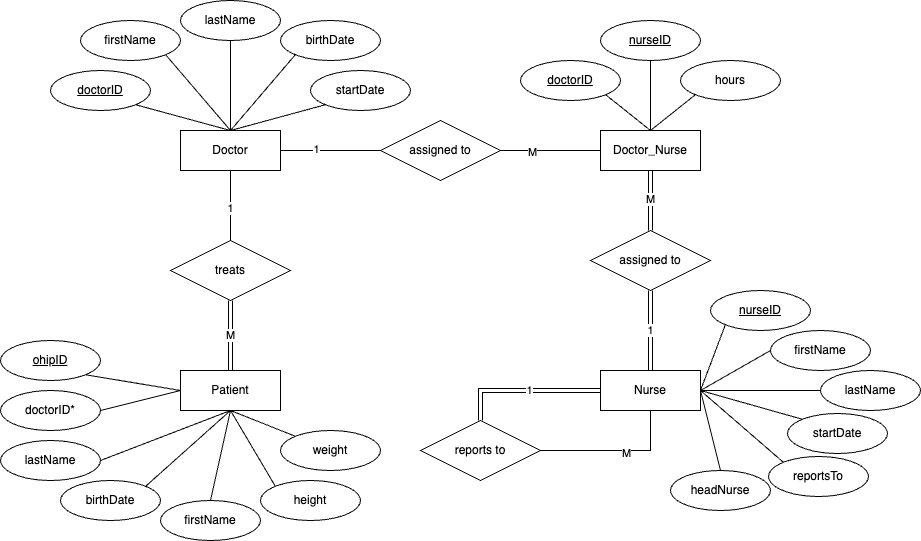

The diagram above was exported from draw.io. Its source (the exported page's mxGraphModel, read from the mxfile embedded in the PNG):
<mxGraphModel dx="1732" dy="1785" grid="1" gridSize="10" guides="1" tooltips="1" connect="1" arrows="1" fold="1" page="1" pageScale="1" pageWidth="850" pageHeight="1100" math="0" shadow="0">
  <root>
    <mxCell id="0" />
    <mxCell id="1" parent="0" />
    <mxCell id="72EkCckhjVJZqvgNVB4H-1" value="Doctor" style="whiteSpace=wrap;html=1;align=center;" parent="1" vertex="1">
      <mxGeometry x="60" y="80" width="100" height="40" as="geometry" />
    </mxCell>
    <mxCell id="72EkCckhjVJZqvgNVB4H-2" value="Doctor_Nurse" style="whiteSpace=wrap;html=1;align=center;" parent="1" vertex="1">
      <mxGeometry x="480" y="80" width="100" height="40" as="geometry" />
    </mxCell>
    <mxCell id="72EkCckhjVJZqvgNVB4H-3" value="Nurse" style="whiteSpace=wrap;html=1;align=center;" parent="1" vertex="1">
      <mxGeometry x="480" y="320" width="100" height="40" as="geometry" />
    </mxCell>
    <mxCell id="72EkCckhjVJZqvgNVB4H-4" value="Patient" style="whiteSpace=wrap;html=1;align=center;" parent="1" vertex="1">
      <mxGeometry x="60" y="320" width="100" height="40" as="geometry" />
    </mxCell>
    <mxCell id="72EkCckhjVJZqvgNVB4H-5" value="assigned to" style="shape=rhombus;perimeter=rhombusPerimeter;whiteSpace=wrap;html=1;align=center;" parent="1" vertex="1">
      <mxGeometry x="260" y="70" width="120" height="60" as="geometry" />
    </mxCell>
    <mxCell id="72EkCckhjVJZqvgNVB4H-6" value="assigned to" style="shape=rhombus;perimeter=rhombusPerimeter;whiteSpace=wrap;html=1;align=center;" parent="1" vertex="1">
      <mxGeometry x="470" y="180" width="120" height="60" as="geometry" />
    </mxCell>
    <mxCell id="72EkCckhjVJZqvgNVB4H-7" value="reports to" style="shape=rhombus;perimeter=rhombusPerimeter;whiteSpace=wrap;html=1;align=center;" parent="1" vertex="1">
      <mxGeometry x="300" y="370" width="120" height="60" as="geometry" />
    </mxCell>
    <mxCell id="72EkCckhjVJZqvgNVB4H-8" value="treats" style="shape=rhombus;perimeter=rhombusPerimeter;whiteSpace=wrap;html=1;align=center;" parent="1" vertex="1">
      <mxGeometry x="50" y="190" width="120" height="60" as="geometry" />
    </mxCell>
    <mxCell id="72EkCckhjVJZqvgNVB4H-9" value="" style="endArrow=none;html=1;rounded=0;entryX=0.5;entryY=1;entryDx=0;entryDy=0;exitX=0.5;exitY=0;exitDx=0;exitDy=0;" parent="1" source="72EkCckhjVJZqvgNVB4H-8" target="72EkCckhjVJZqvgNVB4H-1" edge="1">
      <mxGeometry width="50" height="50" relative="1" as="geometry">
        <mxPoint x="180" y="180" as="sourcePoint" />
        <mxPoint x="280" y="250" as="targetPoint" />
      </mxGeometry>
    </mxCell>
    <mxCell id="72EkCckhjVJZqvgNVB4H-19" value="1" style="edgeLabel;html=1;align=center;verticalAlign=middle;resizable=0;points=[];" parent="72EkCckhjVJZqvgNVB4H-9" vertex="1" connectable="0">
      <mxGeometry x="-0.0694" y="1" relative="1" as="geometry">
        <mxPoint as="offset" />
      </mxGeometry>
    </mxCell>
    <mxCell id="72EkCckhjVJZqvgNVB4H-10" value="M" style="endArrow=none;html=1;rounded=0;entryX=0.5;entryY=1;entryDx=0;entryDy=0;exitX=0.5;exitY=0;exitDx=0;exitDy=0;shape=link;" parent="1" source="72EkCckhjVJZqvgNVB4H-4" target="72EkCckhjVJZqvgNVB4H-8" edge="1">
      <mxGeometry width="50" height="50" relative="1" as="geometry">
        <mxPoint x="120" y="200" as="sourcePoint" />
        <mxPoint x="120" y="130" as="targetPoint" />
      </mxGeometry>
    </mxCell>
    <mxCell id="72EkCckhjVJZqvgNVB4H-12" value="" style="endArrow=none;html=1;rounded=0;entryX=0;entryY=0.5;entryDx=0;entryDy=0;shape=link;exitX=0.5;exitY=0;exitDx=0;exitDy=0;" parent="1" source="72EkCckhjVJZqvgNVB4H-7" target="72EkCckhjVJZqvgNVB4H-3" edge="1">
      <mxGeometry width="50" height="50" relative="1" as="geometry">
        <mxPoint x="380" y="320" as="sourcePoint" />
        <mxPoint x="540" y="250" as="targetPoint" />
        <Array as="points">
          <mxPoint x="360" y="340" />
        </Array>
      </mxGeometry>
    </mxCell>
    <mxCell id="72EkCckhjVJZqvgNVB4H-23" value="1" style="edgeLabel;html=1;align=center;verticalAlign=middle;resizable=0;points=[];" parent="72EkCckhjVJZqvgNVB4H-12" vertex="1" connectable="0">
      <mxGeometry x="0.0451" y="1" relative="1" as="geometry">
        <mxPoint as="offset" />
      </mxGeometry>
    </mxCell>
    <mxCell id="72EkCckhjVJZqvgNVB4H-14" value="" style="endArrow=none;html=1;rounded=0;entryX=0.5;entryY=1;entryDx=0;entryDy=0;exitX=1;exitY=0.5;exitDx=0;exitDy=0;" parent="1" source="72EkCckhjVJZqvgNVB4H-7" target="72EkCckhjVJZqvgNVB4H-3" edge="1">
      <mxGeometry width="50" height="50" relative="1" as="geometry">
        <mxPoint x="120" y="200" as="sourcePoint" />
        <mxPoint x="120" y="130" as="targetPoint" />
        <Array as="points">
          <mxPoint x="530" y="400" />
        </Array>
      </mxGeometry>
    </mxCell>
    <mxCell id="72EkCckhjVJZqvgNVB4H-24" value="M" style="edgeLabel;html=1;align=center;verticalAlign=middle;resizable=0;points=[];" parent="72EkCckhjVJZqvgNVB4H-14" vertex="1" connectable="0">
      <mxGeometry x="0.1403" y="-2" relative="1" as="geometry">
        <mxPoint as="offset" />
      </mxGeometry>
    </mxCell>
    <mxCell id="72EkCckhjVJZqvgNVB4H-15" value="M" style="endArrow=none;html=1;rounded=0;entryX=0.5;entryY=1;entryDx=0;entryDy=0;shape=link;exitX=0.5;exitY=0;exitDx=0;exitDy=0;" parent="1" source="72EkCckhjVJZqvgNVB4H-6" target="72EkCckhjVJZqvgNVB4H-2" edge="1">
      <mxGeometry width="50" height="50" relative="1" as="geometry">
        <mxPoint x="570" y="160" as="sourcePoint" />
        <mxPoint x="540" y="250" as="targetPoint" />
      </mxGeometry>
    </mxCell>
    <mxCell id="72EkCckhjVJZqvgNVB4H-16" value="" style="endArrow=none;html=1;rounded=0;entryX=1;entryY=0.5;entryDx=0;entryDy=0;exitX=0;exitY=0.5;exitDx=0;exitDy=0;" parent="1" source="72EkCckhjVJZqvgNVB4H-5" target="72EkCckhjVJZqvgNVB4H-1" edge="1">
      <mxGeometry width="50" height="50" relative="1" as="geometry">
        <mxPoint x="120" y="200" as="sourcePoint" />
        <mxPoint x="120" y="130" as="targetPoint" />
      </mxGeometry>
    </mxCell>
    <mxCell id="72EkCckhjVJZqvgNVB4H-20" value="1" style="edgeLabel;html=1;align=center;verticalAlign=middle;resizable=0;points=[];" parent="72EkCckhjVJZqvgNVB4H-16" vertex="1" connectable="0">
      <mxGeometry x="0.299" y="-2" relative="1" as="geometry">
        <mxPoint as="offset" />
      </mxGeometry>
    </mxCell>
    <mxCell id="72EkCckhjVJZqvgNVB4H-18" value="" style="endArrow=none;html=1;rounded=0;entryX=1;entryY=0.5;entryDx=0;entryDy=0;exitX=0;exitY=0.5;exitDx=0;exitDy=0;" parent="1" source="72EkCckhjVJZqvgNVB4H-2" target="72EkCckhjVJZqvgNVB4H-5" edge="1">
      <mxGeometry width="50" height="50" relative="1" as="geometry">
        <mxPoint x="270" y="110" as="sourcePoint" />
        <mxPoint x="170" y="110" as="targetPoint" />
      </mxGeometry>
    </mxCell>
    <mxCell id="72EkCckhjVJZqvgNVB4H-21" value="M" style="edgeLabel;html=1;align=center;verticalAlign=middle;resizable=0;points=[];" parent="72EkCckhjVJZqvgNVB4H-18" vertex="1" connectable="0">
      <mxGeometry x="0.3562" y="1" relative="1" as="geometry">
        <mxPoint as="offset" />
      </mxGeometry>
    </mxCell>
    <mxCell id="72EkCckhjVJZqvgNVB4H-27" value="1" style="endArrow=none;html=1;rounded=0;entryX=0.5;entryY=1;entryDx=0;entryDy=0;shape=link;exitX=0.5;exitY=0;exitDx=0;exitDy=0;" parent="1" source="72EkCckhjVJZqvgNVB4H-3" target="72EkCckhjVJZqvgNVB4H-6" edge="1">
      <mxGeometry width="50" height="50" relative="1" as="geometry">
        <mxPoint x="540" y="190" as="sourcePoint" />
        <mxPoint x="540" y="130" as="targetPoint" />
      </mxGeometry>
    </mxCell>
    <mxCell id="72EkCckhjVJZqvgNVB4H-28" value="firstName" style="ellipse;whiteSpace=wrap;html=1;align=center;" parent="1" vertex="1">
      <mxGeometry x="-40" y="-30" width="100" height="40" as="geometry" />
    </mxCell>
    <mxCell id="72EkCckhjVJZqvgNVB4H-29" value="doctorID" style="ellipse;whiteSpace=wrap;html=1;align=center;fontStyle=4;" parent="1" vertex="1">
      <mxGeometry x="-70" y="20" width="100" height="40" as="geometry" />
    </mxCell>
    <mxCell id="72EkCckhjVJZqvgNVB4H-30" value="nurseID" style="ellipse;whiteSpace=wrap;html=1;align=center;fontStyle=4;" parent="1" vertex="1">
      <mxGeometry x="590" y="240" width="100" height="40" as="geometry" />
    </mxCell>
    <mxCell id="72EkCckhjVJZqvgNVB4H-31" value="nurseID" style="ellipse;whiteSpace=wrap;html=1;align=center;fontStyle=4;" parent="1" vertex="1">
      <mxGeometry x="480" y="-30" width="100" height="40" as="geometry" />
    </mxCell>
    <mxCell id="72EkCckhjVJZqvgNVB4H-33" value="lastName" style="ellipse;whiteSpace=wrap;html=1;align=center;" parent="1" vertex="1">
      <mxGeometry x="60" y="-50" width="100" height="40" as="geometry" />
    </mxCell>
    <mxCell id="72EkCckhjVJZqvgNVB4H-34" value="birthDate" style="ellipse;whiteSpace=wrap;html=1;align=center;" parent="1" vertex="1">
      <mxGeometry x="160" y="-30" width="100" height="40" as="geometry" />
    </mxCell>
    <mxCell id="72EkCckhjVJZqvgNVB4H-35" value="startDate" style="ellipse;whiteSpace=wrap;html=1;align=center;" parent="1" vertex="1">
      <mxGeometry x="190" y="20" width="100" height="40" as="geometry" />
    </mxCell>
    <mxCell id="72EkCckhjVJZqvgNVB4H-36" value="hours" style="ellipse;whiteSpace=wrap;html=1;align=center;" parent="1" vertex="1">
      <mxGeometry x="560" y="10" width="100" height="40" as="geometry" />
    </mxCell>
    <mxCell id="72EkCckhjVJZqvgNVB4H-38" value="lastName" style="ellipse;whiteSpace=wrap;html=1;align=center;" parent="1" vertex="1">
      <mxGeometry x="700" y="320" width="100" height="40" as="geometry" />
    </mxCell>
    <mxCell id="72EkCckhjVJZqvgNVB4H-39" value="firstName" style="ellipse;whiteSpace=wrap;html=1;align=center;" parent="1" vertex="1">
      <mxGeometry x="650" y="280" width="100" height="40" as="geometry" />
    </mxCell>
    <mxCell id="72EkCckhjVJZqvgNVB4H-40" value="startDate" style="ellipse;whiteSpace=wrap;html=1;align=center;" parent="1" vertex="1">
      <mxGeometry x="667" y="363" width="100" height="40" as="geometry" />
    </mxCell>
    <mxCell id="72EkCckhjVJZqvgNVB4H-41" value="firstName" style="ellipse;whiteSpace=wrap;html=1;align=center;" parent="1" vertex="1">
      <mxGeometry x="40" y="450" width="100" height="40" as="geometry" />
    </mxCell>
    <mxCell id="72EkCckhjVJZqvgNVB4H-42" value="lastName" style="ellipse;whiteSpace=wrap;html=1;align=center;" parent="1" vertex="1">
      <mxGeometry x="-120" y="390" width="100" height="40" as="geometry" />
    </mxCell>
    <mxCell id="72EkCckhjVJZqvgNVB4H-43" value="birthDate" style="ellipse;whiteSpace=wrap;html=1;align=center;" parent="1" vertex="1">
      <mxGeometry x="-60" y="430" width="100" height="40" as="geometry" />
    </mxCell>
    <mxCell id="72EkCckhjVJZqvgNVB4H-44" value="height" style="ellipse;whiteSpace=wrap;html=1;align=center;" parent="1" vertex="1">
      <mxGeometry x="140" y="430" width="100" height="40" as="geometry" />
    </mxCell>
    <mxCell id="72EkCckhjVJZqvgNVB4H-45" value="weight" style="ellipse;whiteSpace=wrap;html=1;align=center;" parent="1" vertex="1">
      <mxGeometry x="160" y="380" width="100" height="40" as="geometry" />
    </mxCell>
    <mxCell id="72EkCckhjVJZqvgNVB4H-46" value="ohipID" style="ellipse;whiteSpace=wrap;html=1;align=center;fontStyle=4;" parent="1" vertex="1">
      <mxGeometry x="-120" y="290" width="100" height="40" as="geometry" />
    </mxCell>
    <mxCell id="72EkCckhjVJZqvgNVB4H-51" value="doctorID" style="ellipse;whiteSpace=wrap;html=1;align=center;fontStyle=4;" parent="1" vertex="1">
      <mxGeometry x="400" y="10" width="100" height="40" as="geometry" />
    </mxCell>
    <mxCell id="72EkCckhjVJZqvgNVB4H-52" value="doctorID*" style="ellipse;whiteSpace=wrap;html=1;align=center;" parent="1" vertex="1">
      <mxGeometry x="-120" y="340" width="100" height="40" as="geometry" />
    </mxCell>
    <mxCell id="72EkCckhjVJZqvgNVB4H-53" value="reportsTo" style="ellipse;whiteSpace=wrap;html=1;align=center;" parent="1" vertex="1">
      <mxGeometry x="648" y="406" width="100" height="40" as="geometry" />
    </mxCell>
    <mxCell id="72EkCckhjVJZqvgNVB4H-54" value="" style="endArrow=none;html=1;rounded=0;exitX=1;exitY=1;exitDx=0;exitDy=0;entryX=0.5;entryY=0;entryDx=0;entryDy=0;" parent="1" source="72EkCckhjVJZqvgNVB4H-29" target="72EkCckhjVJZqvgNVB4H-1" edge="1">
      <mxGeometry width="50" height="50" relative="1" as="geometry">
        <mxPoint x="90" y="190" as="sourcePoint" />
        <mxPoint x="140" y="140" as="targetPoint" />
      </mxGeometry>
    </mxCell>
    <mxCell id="72EkCckhjVJZqvgNVB4H-55" value="" style="endArrow=none;html=1;rounded=0;exitX=1;exitY=1;exitDx=0;exitDy=0;entryX=0.5;entryY=0;entryDx=0;entryDy=0;" parent="1" source="72EkCckhjVJZqvgNVB4H-28" target="72EkCckhjVJZqvgNVB4H-1" edge="1">
      <mxGeometry width="50" height="50" relative="1" as="geometry">
        <mxPoint x="25" y="64" as="sourcePoint" />
        <mxPoint x="120" y="90" as="targetPoint" />
      </mxGeometry>
    </mxCell>
    <mxCell id="72EkCckhjVJZqvgNVB4H-56" value="" style="endArrow=none;html=1;rounded=0;exitX=0.5;exitY=1;exitDx=0;exitDy=0;" parent="1" source="72EkCckhjVJZqvgNVB4H-33" edge="1">
      <mxGeometry width="50" height="50" relative="1" as="geometry">
        <mxPoint x="55" y="14" as="sourcePoint" />
        <mxPoint x="110" y="80" as="targetPoint" />
      </mxGeometry>
    </mxCell>
    <mxCell id="72EkCckhjVJZqvgNVB4H-57" value="" style="endArrow=none;html=1;rounded=0;exitX=0;exitY=1;exitDx=0;exitDy=0;entryX=0.5;entryY=0;entryDx=0;entryDy=0;" parent="1" source="72EkCckhjVJZqvgNVB4H-34" target="72EkCckhjVJZqvgNVB4H-1" edge="1">
      <mxGeometry width="50" height="50" relative="1" as="geometry">
        <mxPoint x="120" as="sourcePoint" />
        <mxPoint x="120" y="90" as="targetPoint" />
      </mxGeometry>
    </mxCell>
    <mxCell id="72EkCckhjVJZqvgNVB4H-58" value="" style="endArrow=none;html=1;rounded=0;exitX=0;exitY=1;exitDx=0;exitDy=0;" parent="1" source="72EkCckhjVJZqvgNVB4H-35" edge="1">
      <mxGeometry width="50" height="50" relative="1" as="geometry">
        <mxPoint x="185" y="14" as="sourcePoint" />
        <mxPoint x="110" y="80" as="targetPoint" />
      </mxGeometry>
    </mxCell>
    <mxCell id="72EkCckhjVJZqvgNVB4H-59" value="" style="endArrow=none;html=1;rounded=0;entryX=1;entryY=1;entryDx=0;entryDy=0;exitX=0.5;exitY=0;exitDx=0;exitDy=0;" parent="1" source="72EkCckhjVJZqvgNVB4H-2" target="72EkCckhjVJZqvgNVB4H-51" edge="1">
      <mxGeometry width="50" height="50" relative="1" as="geometry">
        <mxPoint x="450" y="190" as="sourcePoint" />
        <mxPoint x="500" y="140" as="targetPoint" />
      </mxGeometry>
    </mxCell>
    <mxCell id="72EkCckhjVJZqvgNVB4H-60" value="" style="endArrow=none;html=1;rounded=0;entryX=0;entryY=1;entryDx=0;entryDy=0;exitX=0.5;exitY=0;exitDx=0;exitDy=0;" parent="1" source="72EkCckhjVJZqvgNVB4H-2" target="72EkCckhjVJZqvgNVB4H-36" edge="1">
      <mxGeometry width="50" height="50" relative="1" as="geometry">
        <mxPoint x="540" y="90" as="sourcePoint" />
        <mxPoint x="495" y="44" as="targetPoint" />
      </mxGeometry>
    </mxCell>
    <mxCell id="72EkCckhjVJZqvgNVB4H-61" value="" style="endArrow=none;html=1;rounded=0;entryX=0.5;entryY=1;entryDx=0;entryDy=0;exitX=0.5;exitY=0;exitDx=0;exitDy=0;" parent="1" source="72EkCckhjVJZqvgNVB4H-2" target="72EkCckhjVJZqvgNVB4H-31" edge="1">
      <mxGeometry width="50" height="50" relative="1" as="geometry">
        <mxPoint x="540" y="90" as="sourcePoint" />
        <mxPoint x="595" y="54" as="targetPoint" />
      </mxGeometry>
    </mxCell>
    <mxCell id="72EkCckhjVJZqvgNVB4H-62" value="" style="endArrow=none;html=1;rounded=0;entryX=0;entryY=1;entryDx=0;entryDy=0;exitX=1;exitY=0.5;exitDx=0;exitDy=0;" parent="1" source="72EkCckhjVJZqvgNVB4H-3" target="72EkCckhjVJZqvgNVB4H-30" edge="1">
      <mxGeometry width="50" height="50" relative="1" as="geometry">
        <mxPoint x="550" y="100" as="sourcePoint" />
        <mxPoint x="605" y="64" as="targetPoint" />
      </mxGeometry>
    </mxCell>
    <mxCell id="72EkCckhjVJZqvgNVB4H-63" value="" style="endArrow=none;html=1;rounded=0;exitX=1;exitY=0.5;exitDx=0;exitDy=0;entryX=0;entryY=0;entryDx=0;entryDy=0;" parent="1" source="72EkCckhjVJZqvgNVB4H-3" target="72EkCckhjVJZqvgNVB4H-53" edge="1">
      <mxGeometry width="50" height="50" relative="1" as="geometry">
        <mxPoint x="590" y="350" as="sourcePoint" />
        <mxPoint x="640" y="440" as="targetPoint" />
      </mxGeometry>
    </mxCell>
    <mxCell id="72EkCckhjVJZqvgNVB4H-64" value="" style="endArrow=none;html=1;rounded=0;entryX=0;entryY=0.5;entryDx=0;entryDy=0;" parent="1" target="72EkCckhjVJZqvgNVB4H-39" edge="1">
      <mxGeometry width="50" height="50" relative="1" as="geometry">
        <mxPoint x="580" y="340" as="sourcePoint" />
        <mxPoint x="650" y="450" as="targetPoint" />
      </mxGeometry>
    </mxCell>
    <mxCell id="72EkCckhjVJZqvgNVB4H-65" value="" style="endArrow=none;html=1;rounded=0;entryX=0;entryY=0.5;entryDx=0;entryDy=0;" parent="1" target="72EkCckhjVJZqvgNVB4H-38" edge="1">
      <mxGeometry width="50" height="50" relative="1" as="geometry">
        <mxPoint x="580" y="340" as="sourcePoint" />
        <mxPoint x="670" y="330" as="targetPoint" />
      </mxGeometry>
    </mxCell>
    <mxCell id="72EkCckhjVJZqvgNVB4H-66" value="" style="endArrow=none;html=1;rounded=0;entryX=0;entryY=0;entryDx=0;entryDy=0;" parent="1" target="72EkCckhjVJZqvgNVB4H-40" edge="1">
      <mxGeometry width="50" height="50" relative="1" as="geometry">
        <mxPoint x="580" y="340" as="sourcePoint" />
        <mxPoint x="700" y="380" as="targetPoint" />
      </mxGeometry>
    </mxCell>
    <mxCell id="72EkCckhjVJZqvgNVB4H-67" value="" style="endArrow=none;html=1;rounded=0;entryX=0.5;entryY=0;entryDx=0;entryDy=0;exitX=0.5;exitY=1;exitDx=0;exitDy=0;" parent="1" source="72EkCckhjVJZqvgNVB4H-4" target="72EkCckhjVJZqvgNVB4H-41" edge="1">
      <mxGeometry width="50" height="50" relative="1" as="geometry">
        <mxPoint x="50" y="340" as="sourcePoint" />
        <mxPoint x="100" y="290" as="targetPoint" />
      </mxGeometry>
    </mxCell>
    <mxCell id="72EkCckhjVJZqvgNVB4H-68" value="" style="endArrow=none;html=1;rounded=0;entryX=0;entryY=0;entryDx=0;entryDy=0;exitX=0.5;exitY=1;exitDx=0;exitDy=0;" parent="1" source="72EkCckhjVJZqvgNVB4H-4" target="72EkCckhjVJZqvgNVB4H-44" edge="1">
      <mxGeometry width="50" height="50" relative="1" as="geometry">
        <mxPoint x="120" y="370" as="sourcePoint" />
        <mxPoint x="120" y="460" as="targetPoint" />
      </mxGeometry>
    </mxCell>
    <mxCell id="72EkCckhjVJZqvgNVB4H-69" value="" style="endArrow=none;html=1;rounded=0;exitX=0.5;exitY=1;exitDx=0;exitDy=0;entryX=0;entryY=0;entryDx=0;entryDy=0;" parent="1" source="72EkCckhjVJZqvgNVB4H-4" target="72EkCckhjVJZqvgNVB4H-45" edge="1">
      <mxGeometry width="50" height="50" relative="1" as="geometry">
        <mxPoint x="120" y="370" as="sourcePoint" />
        <mxPoint x="160" y="400" as="targetPoint" />
      </mxGeometry>
    </mxCell>
    <mxCell id="72EkCckhjVJZqvgNVB4H-70" value="" style="endArrow=none;html=1;rounded=0;entryX=1;entryY=0;entryDx=0;entryDy=0;exitX=0.5;exitY=1;exitDx=0;exitDy=0;" parent="1" source="72EkCckhjVJZqvgNVB4H-4" target="72EkCckhjVJZqvgNVB4H-43" edge="1">
      <mxGeometry width="50" height="50" relative="1" as="geometry">
        <mxPoint x="120" y="370" as="sourcePoint" />
        <mxPoint x="180" y="410" as="targetPoint" />
      </mxGeometry>
    </mxCell>
    <mxCell id="72EkCckhjVJZqvgNVB4H-71" value="" style="endArrow=none;html=1;rounded=0;entryX=1;entryY=0.5;entryDx=0;entryDy=0;" parent="1" target="72EkCckhjVJZqvgNVB4H-42" edge="1">
      <mxGeometry width="50" height="50" relative="1" as="geometry">
        <mxPoint x="110" y="360" as="sourcePoint" />
        <mxPoint x="45" y="446" as="targetPoint" />
      </mxGeometry>
    </mxCell>
    <mxCell id="72EkCckhjVJZqvgNVB4H-72" value="" style="endArrow=none;html=1;rounded=0;entryX=1;entryY=0.5;entryDx=0;entryDy=0;exitX=0;exitY=0.5;exitDx=0;exitDy=0;" parent="1" source="72EkCckhjVJZqvgNVB4H-4" target="72EkCckhjVJZqvgNVB4H-52" edge="1">
      <mxGeometry width="50" height="50" relative="1" as="geometry">
        <mxPoint x="120" y="370" as="sourcePoint" />
        <mxPoint y="410" as="targetPoint" />
      </mxGeometry>
    </mxCell>
    <mxCell id="72EkCckhjVJZqvgNVB4H-73" value="" style="endArrow=none;html=1;rounded=0;entryX=1;entryY=1;entryDx=0;entryDy=0;" parent="1" target="72EkCckhjVJZqvgNVB4H-46" edge="1">
      <mxGeometry width="50" height="50" relative="1" as="geometry">
        <mxPoint x="60" y="340" as="sourcePoint" />
        <mxPoint x="10" y="360" as="targetPoint" />
      </mxGeometry>
    </mxCell>
    <mxCell id="th1vqmnBgUuMyZakAsGc-1" value="headNurse" style="ellipse;whiteSpace=wrap;html=1;align=center;" vertex="1" parent="1">
      <mxGeometry x="550" y="420" width="100" height="40" as="geometry" />
    </mxCell>
    <mxCell id="th1vqmnBgUuMyZakAsGc-2" value="" style="endArrow=none;html=1;rounded=0;entryX=0.5;entryY=0;entryDx=0;entryDy=0;" edge="1" parent="1" target="th1vqmnBgUuMyZakAsGc-1">
      <mxGeometry width="50" height="50" relative="1" as="geometry">
        <mxPoint x="580" y="340" as="sourcePoint" />
        <mxPoint x="690" y="420" as="targetPoint" />
      </mxGeometry>
    </mxCell>
  </root>
</mxGraphModel>